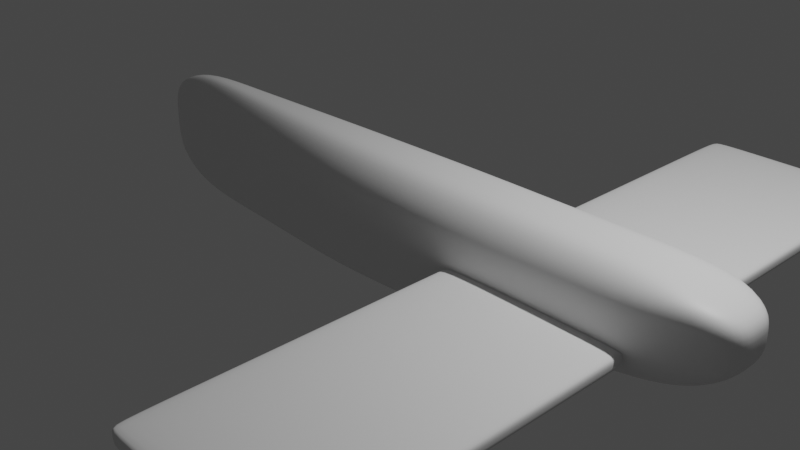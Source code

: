 # Source: Dove.blend  (saved by Blender 3.5.10; exported with 4.5.12 LTS)
import bpy
from mathutils import Matrix  # noqa: F401  (used for matrix-valued properties, if any)

bpy.ops.wm.read_factory_settings(use_empty=True)
scene = bpy.context.scene
scene.name = 'Scene'

# ---- collections
col_collection = bpy.data.collections.new('Collection'); scene.collection.children.link(col_collection)

# ---- materials (node trees are filled in below, after node groups)
mat_material = bpy.data.materials.new('Material')
mat_material.alpha_threshold = 0.0
mat_material.use_transparent_shadow = False
mat_material.roughness = 0.5
mat_material.line_color = (0.0, 0.0, 0.0, 1.0)

# ---- material node trees
mat_material.use_nodes = True; mat_material.node_tree.nodes.clear()
_N = mat_material.node_tree.nodes; _L = mat_material.node_tree.links
n0 = _N.new('ShaderNodeOutputMaterial'); n0.name = 'Material Output'; n0.location = (300, 300)
n1 = _N.new('ShaderNodeBsdfPrincipled'); n1.name = 'Principled BSDF'; n1.location = (10, 300)
n1.distribution = 'GGX'
n1.subsurface_method = 'RANDOM_WALK_SKIN'
n1.inputs[3].default_value = 1.45
n1.inputs[27].default_value = (0.0, 0.0, 0.0, 1.0)
n1.inputs[28].default_value = 1.0
_L.new(n1.outputs[0], n0.inputs[0])
n0.is_active_output = True

# ---- world
world_world = bpy.data.worlds.new('World'); scene.world = world_world
world_world.use_nodes = True; world_world.node_tree.nodes.clear()
_N = world_world.node_tree.nodes; _L = world_world.node_tree.links
n0 = _N.new('ShaderNodeOutputWorld'); n0.name = 'World Output'; n0.location = (300, 300)
n1 = _N.new('ShaderNodeBackground'); n1.name = 'Background'; n1.location = (10, 300)
n1.inputs[0].default_value = (0.05088, 0.05088, 0.05088, 1.0)
_L.new(n1.outputs[0], n0.inputs[0])
n0.is_active_output = True
world_world.color = (0.05088, 0.05088, 0.05088)
world_world.use_sun_shadow = False
world_world.sun_shadow_jitter_overblur = 0.0

# ---- cameras
cam_camera = bpy.data.cameras.new('Camera')
cam_camera.clip_end = 100.0
cam_camera.ortho_scale = 7.314

# ---- lights
light_light = bpy.data.lights.new('Light', 'POINT')
light_light.transmission_factor = 0.0
light_light.energy = 1000.0
light_light.shadow_soft_size = 0.1
light_light.shadow_maximum_resolution = 0.006
light_light.use_absolute_resolution = True

# ---- meshes
me_cube = bpy.data.meshes.new('Cube')
me_cube.from_pydata([(1.0, 1.0, 1.5), (1.0, 1.0, -0.3228), (1.0, -1.0, 1.5), (1.0, -1.0, -0.3228), (-1.0, 0.1, 1.5), (-1.0, 0.1, -1.5), (-1.0, -0.1, 1.5), (-1.0, -0.1, -1.5), (-1.0, 0.0, -1.5), (1.0, 1.0, 0.7172), (-1.0, -0.1, 0.0), (1.0, -1.0, 0.7172), (-1.0, 0.1, 0.0), (1.0, 0.0, 1.5), (-1.0, 0.0, 1.5), (1.0, 0.0, -0.3228), (1.0, 0.0, 0.7172), (-1.0, 0.0, 0.0), (-1.0, -0.05, -1.5), (1.0, 1.0, 0.2615), (-1.0, -0.1, 0.75), (1.0, -1.0, 0.2615), (-1.0, 0.1, -0.75), (1.0, -0.5, 1.5), (-1.0, 0.05, 1.5), (1.0, 0.5, -0.3228), (-1.0, 0.05, -1.5), (1.0, 1.0, 1.099), (-1.0, -0.1, -0.75), (1.0, -1.0, 1.099), (-1.0, 0.1, 0.75), (1.0, 0.5, 1.5), (-1.0, -0.05, 1.5), (1.0, -0.5, -0.3228), (1.0, -0.5, 0.7172), (1.0, 0.5, 0.7172), (1.0, 0.0, 0.2615), (1.0, 0.0, 1.099), (-1.0, 0.05, 0.0), (-1.0, -0.05, 0.0), (-1.0, 0.0, -0.75), (-1.0, 0.0, 0.75), (-1.0, -0.05, 0.75), (-1.0, -0.05, -0.75), (-1.0, 0.05, -0.75), (1.0, 0.5, 1.099), (1.0, 0.5, 0.2615), (1.0, -0.5, 0.2615), (1.0, -0.5, 1.099), (-1.0, 0.05, 0.75), (0.0, 1.0, -1.5), (0.0, -1.0, 1.5), (0.0, -1.0, -1.5), (0.0, 1.0, 1.5), (0.0, 1.0, 0.0), (0.0, 0.0, -1.5), (0.0, -1.0, 0.0), (0.0, 0.0, 1.5), (0.0, 0.5, 1.5), (0.0, -1.0, -0.75), (0.0, 0.5, -1.5), (0.0, 1.0, -0.75), (0.0, 1.0, 0.75), (0.0, -0.5, -1.5), (0.0, -1.0, 0.75), (0.0, -0.5, 1.5), (-0.2, 0.82, -1.5), (-0.4, 0.64, -1.5), (-0.6, 0.46, -1.5), (-0.8, 0.28, -1.5), (-0.2, -0.82, 1.5), (-0.4, -0.64, 1.5), (-0.6, -0.46, 1.5), (-0.8, -0.28, 1.5), (-0.2, 0.0, -1.5), (-0.4, 0.0, -1.5), (-0.6, 0.0, -1.5), (-0.8, 0.0, -1.5), (-0.2, -0.82, 0.0), (-0.4, -0.64, 0.0), (-0.6, -0.46, 0.0), (-0.8, -0.28, 0.0), (-0.2, -0.82, -0.75), (-0.4, -0.64, -0.75), (-0.6, -0.46, -0.75), (-0.8, -0.28, -0.75), (-0.2, 0.41, -1.5), (-0.4, 0.32, -1.5), (-0.6, 0.23, -1.5), (-0.8, 0.14, -1.5), (-0.2, -0.41, -1.5), (-0.4, -0.32, -1.5), (-0.6, -0.23, -1.5), (-0.8, -0.14, -1.5), (-0.2, -0.82, 0.75), (-0.4, -0.64, 0.75), (-0.6, -0.46, 0.75), (-0.8, -0.28, 0.75), (-0.8, -0.28, -1.5), (-0.6, -0.46, -1.5), (-0.4, -0.64, -1.5), (-0.2, -0.82, -1.5), (-0.8, 0.28, 1.5), (-0.6, 0.46, 1.5), (-0.4, 0.64, 1.5), (-0.2, 0.82, 1.5), (-0.8, 0.28, 0.0), (-0.6, 0.46, 0.0), (-0.4, 0.64, 0.0), (-0.2, 0.82, 0.0), (-0.8, 0.0, 1.5), (-0.6, 0.0, 1.5), (-0.4, 0.0, 1.5), (-0.2, 0.0, 1.5), (-0.8, 0.14, 1.5), (-0.6, 0.23, 1.5), (-0.4, 0.32, 1.5), (-0.2, 0.41, 1.5), (-0.8, 0.28, -0.75), (-0.6, 0.46, -0.75), (-0.4, 0.64, -0.75), (-0.2, 0.82, -0.75), (-0.8, 0.28, 0.75), (-0.6, 0.46, 0.75), (-0.4, 0.64, 0.75), (-0.2, 0.82, 0.75), (-0.8, -0.14, 1.5), (-0.6, -0.23, 1.5), (-0.4, -0.32, 1.5), (-0.2, -0.41, 1.5), (0.2, -1.0, -1.265), (0.4, -1.0, -1.029), (0.6, -1.0, -0.7937), (0.8, -1.0, -0.5582), (0.2, 1.0, 1.5), (0.4, 1.0, 1.5), (0.6, 1.0, 1.5), (0.8, 1.0, 1.5), (0.2, 1.0, 0.1434), (0.4, 1.0, 0.2869), (0.6, 1.0, 0.4303), (0.8, 1.0, 0.5738), (0.2, 0.0, 1.5), (0.4, 0.0, 1.5), (0.6, 0.0, 1.5), (0.8, 0.0, 1.5), (0.2, 0.5, 1.5), (0.4, 0.5, 1.5), (0.6, 0.5, 1.5), (0.8, 0.5, 1.5), (0.2, 1.0, -0.5477), (0.4, 1.0, -0.3454), (0.6, 1.0, -0.1431), (0.8, 1.0, 0.05922), (0.2, 1.0, 0.8199), (0.4, 1.0, 0.8898), (0.6, 1.0, 0.9597), (0.8, 1.0, 1.03), (0.2, -0.5, 1.5), (0.4, -0.5, 1.5), (0.6, -0.5, 1.5), (0.8, -0.5, 1.5), (0.8, 1.0, -0.5582), (0.6, 1.0, -0.7937), (0.4, 1.0, -1.029), (0.2, 1.0, -1.265), (0.8, -1.0, 1.5), (0.6, -1.0, 1.5), (0.4, -1.0, 1.5), (0.2, -1.0, 1.5), (0.8, 0.0, -0.5582), (0.6, 0.0, -0.7937), (0.4, 0.0, -1.029), (0.2, 0.0, -1.265), (0.8, -1.0, 0.5738), (0.6, -1.0, 0.4303), (0.4, -1.0, 0.2869), (0.2, -1.0, 0.1434), (0.8, -1.0, 0.05922), (0.6, -1.0, -0.1431), (0.4, -1.0, -0.3454), (0.2, -1.0, -0.5477), (0.8, 0.5, -0.5582), (0.6, 0.5, -0.7937), (0.4, 0.5, -1.029), (0.2, 0.5, -1.265), (0.8, -0.5, -0.5582), (0.6, -0.5, -0.7937), (0.4, -0.5, -1.029), (0.2, -0.5, -1.265), (0.8, -1.0, 1.03), (0.6, -1.0, 0.9597), (0.4, -1.0, 0.8898), (0.2, -1.0, 0.8199)], [], [(126, 32, 6, 73), (97, 73, 6, 20), (49, 24, 4, 30), (186, 33, 3, 133), (48, 23, 2, 29), (157, 137, 0, 27), (153, 141, 9, 19), (47, 34, 11, 21), (46, 35, 16, 36), (45, 31, 13, 37), (182, 25, 15, 170), (44, 38, 12, 22), (43, 39, 17, 40), (42, 32, 14, 41), (85, 81, 10, 28), (114, 24, 14, 110), (102, 4, 24, 114), (98, 85, 28, 7), (39, 42, 41, 17), (10, 20, 42, 39), (20, 6, 32, 42), (18, 43, 40, 8), (7, 28, 43, 18), (28, 10, 39, 43), (26, 44, 22, 5), (8, 40, 44, 26), (40, 17, 38, 44), (162, 1, 25, 182), (35, 45, 37, 16), (9, 27, 45, 35), (27, 0, 31, 45), (25, 46, 36, 15), (1, 19, 46, 25), (19, 9, 35, 46), (33, 47, 21, 3), (15, 36, 47, 33), (36, 16, 34, 47), (162, 153, 19, 1), (141, 157, 27, 9), (34, 48, 29, 11), (16, 37, 48, 34), (37, 13, 23, 48), (170, 15, 33, 186), (38, 49, 30, 12), (17, 41, 49, 38), (41, 14, 24, 49), (81, 97, 20, 10), (110, 14, 32, 126), (142, 57, 65, 158), (177, 193, 64, 56), (74, 55, 63, 90), (109, 125, 62, 54), (66, 121, 61, 50), (66, 50, 60, 86), (130, 181, 59, 52), (134, 53, 58, 146), (146, 58, 57, 142), (181, 177, 56, 59), (86, 60, 55, 74), (121, 109, 54, 61), (125, 105, 53, 62), (90, 63, 52, 101), (193, 169, 51, 64), (158, 65, 51, 169), (18, 93, 98, 7), (93, 92, 99, 98), (92, 91, 100, 99), (91, 90, 101, 100), (30, 4, 102, 122), (122, 102, 103, 123), (123, 103, 104, 124), (124, 104, 105, 125), (22, 12, 106, 118), (118, 106, 107, 119), (119, 107, 108, 120), (120, 108, 109, 121), (26, 89, 77, 8), (89, 88, 76, 77), (88, 87, 75, 76), (87, 86, 74, 75), (5, 69, 89, 26), (69, 68, 88, 89), (68, 67, 87, 88), (67, 66, 86, 87), (5, 22, 118, 69), (69, 118, 119, 68), (68, 119, 120, 67), (67, 120, 121, 66), (12, 30, 122, 106), (106, 122, 123, 107), (107, 123, 124, 108), (108, 124, 125, 109), (8, 77, 93, 18), (77, 76, 92, 93), (76, 75, 91, 92), (75, 74, 90, 91), (57, 113, 129, 65), (113, 112, 128, 129), (112, 111, 127, 128), (111, 110, 126, 127), (56, 64, 94, 78), (78, 94, 95, 79), (79, 95, 96, 80), (80, 96, 97, 81), (52, 59, 82, 101), (101, 82, 83, 100), (100, 83, 84, 99), (99, 84, 85, 98), (53, 105, 117, 58), (105, 104, 116, 117), (104, 103, 115, 116), (103, 102, 114, 115), (58, 117, 113, 57), (117, 116, 112, 113), (116, 115, 111, 112), (115, 114, 110, 111), (59, 56, 78, 82), (82, 78, 79, 83), (83, 79, 80, 84), (84, 80, 81, 85), (64, 51, 70, 94), (94, 70, 71, 95), (95, 71, 72, 96), (96, 72, 73, 97), (65, 129, 70, 51), (129, 128, 71, 70), (128, 127, 72, 71), (127, 126, 73, 72), (23, 161, 166, 2), (161, 160, 167, 166), (160, 159, 168, 167), (159, 158, 169, 168), (29, 2, 166, 190), (190, 166, 167, 191), (191, 167, 168, 192), (192, 168, 169, 193), (21, 11, 174, 178), (178, 174, 175, 179), (179, 175, 176, 180), (180, 176, 177, 181), (31, 149, 145, 13), (149, 148, 144, 145), (148, 147, 143, 144), (147, 146, 142, 143), (0, 137, 149, 31), (137, 136, 148, 149), (136, 135, 147, 148), (135, 134, 146, 147), (3, 21, 178, 133), (133, 178, 179, 132), (132, 179, 180, 131), (131, 180, 181, 130), (11, 29, 190, 174), (174, 190, 191, 175), (175, 191, 192, 176), (176, 192, 193, 177), (13, 145, 161, 23), (145, 144, 160, 161), (144, 143, 159, 160), (143, 142, 158, 159), (55, 173, 189, 63), (173, 172, 188, 189), (172, 171, 187, 188), (171, 170, 186, 187), (54, 62, 154, 138), (138, 154, 155, 139), (139, 155, 156, 140), (140, 156, 157, 141), (50, 61, 150, 165), (165, 150, 151, 164), (164, 151, 152, 163), (163, 152, 153, 162), (50, 165, 185, 60), (165, 164, 184, 185), (164, 163, 183, 184), (163, 162, 182, 183), (60, 185, 173, 55), (185, 184, 172, 173), (184, 183, 171, 172), (183, 182, 170, 171), (61, 54, 138, 150), (150, 138, 139, 151), (151, 139, 140, 152), (152, 140, 141, 153), (62, 53, 134, 154), (154, 134, 135, 155), (155, 135, 136, 156), (156, 136, 137, 157), (63, 189, 130, 52), (189, 188, 131, 130), (188, 187, 132, 131), (187, 186, 133, 132)])
me_cube.polygons.foreach_set('use_smooth', [True] * 192)
_uv = me_cube.uv_layers.new(name='UVMap')
_uv.uv.foreach_set('vector', [0.85, 0.6875, 0.875, 0.6875, 0.875, 0.75, 0.85, 0.75, 0.5625, 0.975, 0.625, 0.975, 0.625, 1.0, 0.5625, 1.0, 0.5625, 0.1875, 0.625, 0.1875, 0.625, 0.25, 0.5625, 0.25, 0.35, 0.6875, 0.375, 0.6875, 0.375, 0.75, 0.35, 0.75, 0.5625, 0.6875, 0.625, 0.6875, 0.625, 0.75, 0.5625, 0.75, 0.5625, 0.475, 0.625, 0.475, 0.625, 0.5, 0.5625, 0.5, 0.4375, 0.475, 0.5, 0.475, 0.5, 0.5, 0.4375, 0.5, 0.4375, 0.6875, 0.5, 0.6875, 0.5, 0.75, 0.4375, 0.75, 0.4375, 0.5625, 0.5, 0.5625, 0.5, 0.625, 0.4375, 0.625, 0.5625, 0.5625, 0.625, 0.5625, 0.625, 0.625, 0.5625, 0.625, 0.35, 0.5625, 0.375, 0.5625, 0.375, 0.625, 0.35, 0.625, 0.4375, 0.1875, 0.5, 0.1875, 0.5, 0.25, 0.4375, 0.25, 0.4375, 0.0625, 0.5, 0.0625, 0.5, 0.125, 0.4375, 0.125, 0.5625, 0.0625, 0.625, 0.0625, 0.625, 0.125, 0.5625, 0.125, 0.4375, 0.975, 0.5, 0.975, 0.5, 1.0, 0.4375, 1.0, 0.85, 0.5625, 0.875, 0.5625, 0.875, 0.625, 0.85, 0.625, 0.85, 0.5, 0.875, 0.5, 0.875, 0.5625, 0.85, 0.5625, 0.375, 0.975, 0.4375, 0.975, 0.4375, 1.0, 0.375, 1.0, 0.5, 0.0625, 0.5625, 0.0625, 0.5625, 0.125, 0.5, 0.125, 0.5, 0.0, 0.5625, 0.0, 0.5625, 0.0625, 0.5, 0.0625, 0.5625, 0.0, 0.625, 0.0, 0.625, 0.0625, 0.5625, 0.0625, 0.375, 0.0625, 0.4375, 0.0625, 0.4375, 0.125, 0.375, 0.125, 0.375, 0.0, 0.4375, 0.0, 0.4375, 0.0625, 0.375, 0.0625, 0.4375, 0.0, 0.5, 0.0, 0.5, 0.0625, 0.4375, 0.0625, 0.375, 0.1875, 0.4375, 0.1875, 0.4375, 0.25, 0.375, 0.25, 0.375, 0.125, 0.4375, 0.125, 0.4375, 0.1875, 0.375, 0.1875, 0.4375, 0.125, 0.5, 0.125, 0.5, 0.1875, 0.4375, 0.1875, 0.35, 0.5, 0.375, 0.5, 0.375, 0.5625, 0.35, 0.5625, 0.5, 0.5625, 0.5625, 0.5625, 0.5625, 0.625, 0.5, 0.625, 0.5, 0.5, 0.5625, 0.5, 0.5625, 0.5625, 0.5, 0.5625, 0.5625, 0.5, 0.625, 0.5, 0.625, 0.5625, 0.5625, 0.5625, 0.375, 0.5625, 0.4375, 0.5625, 0.4375, 0.625, 0.375, 0.625, 0.375, 0.5, 0.4375, 0.5, 0.4375, 0.5625, 0.375, 0.5625, 0.4375, 0.5, 0.5, 0.5, 0.5, 0.5625, 0.4375, 0.5625, 0.375, 0.6875, 0.4375, 0.6875, 0.4375, 0.75, 0.375, 0.75, 0.375, 0.625, 0.4375, 0.625, 0.4375, 0.6875, 0.375, 0.6875, 0.4375, 0.625, 0.5, 0.625, 0.5, 0.6875, 0.4375, 0.6875, 0.375, 0.475, 0.4375, 0.475, 0.4375, 0.5, 0.375, 0.5, 0.5, 0.475, 0.5625, 0.475, 0.5625, 0.5, 0.5, 0.5, 0.5, 0.6875, 0.5625, 0.6875, 0.5625, 0.75, 0.5, 0.75, 0.5, 0.625, 0.5625, 0.625, 0.5625, 0.6875, 0.5, 0.6875, 0.5625, 0.625, 0.625, 0.625, 0.625, 0.6875, 0.5625, 0.6875, 0.35, 0.625, 0.375, 0.625, 0.375, 0.6875, 0.35, 0.6875, 0.5, 0.1875, 0.5625, 0.1875, 0.5625, 0.25, 0.5, 0.25, 0.5, 0.125, 0.5625, 0.125, 0.5625, 0.1875, 0.5, 0.1875, 0.5625, 0.125, 0.625, 0.125, 0.625, 0.1875, 0.5625, 0.1875, 0.5, 0.975, 0.5625, 0.975, 0.5625, 1.0, 0.5, 1.0, 0.85, 0.625, 0.875, 0.625, 0.875, 0.6875, 0.85, 0.6875, 0.725, 0.625, 0.75, 0.625, 0.75, 0.6875, 0.725, 0.6875, 0.5, 0.85, 0.5625, 0.85, 0.5625, 0.875, 0.5, 0.875, 0.225, 0.625, 0.25, 0.625, 0.25, 0.6875, 0.225, 0.6875, 0.5, 0.35, 0.5625, 0.35, 0.5625, 0.375, 0.5, 0.375, 0.375, 0.35, 0.4375, 0.35, 0.4375, 0.375, 0.375, 0.375, 0.225, 0.5, 0.25, 0.5, 0.25, 0.5625, 0.225, 0.5625, 0.375, 0.85, 0.4375, 0.85, 0.4375, 0.875, 0.375, 0.875, 0.725, 0.5, 0.75, 0.5, 0.75, 0.5625, 0.725, 0.5625, 0.725, 0.5625, 0.75, 0.5625, 0.75, 0.625, 0.725, 0.625, 0.4375, 0.85, 0.5, 0.85, 0.5, 0.875, 0.4375, 0.875, 0.225, 0.5625, 0.25, 0.5625, 0.25, 0.625, 0.225, 0.625, 0.4375, 0.35, 0.5, 0.35, 0.5, 0.375, 0.4375, 0.375, 0.5625, 0.35, 0.625, 0.35, 0.625, 0.375, 0.5625, 0.375, 0.225, 0.6875, 0.25, 0.6875, 0.25, 0.75, 0.225, 0.75, 0.5625, 0.85, 0.625, 0.85, 0.625, 0.875, 0.5625, 0.875, 0.725, 0.6875, 0.75, 0.6875, 0.75, 0.75, 0.725, 0.75, 0.125, 0.6875, 0.15, 0.6875, 0.15, 0.75, 0.125, 0.75, 0.15, 0.6875, 0.175, 0.6875, 0.175, 0.75, 0.15, 0.75, 0.175, 0.6875, 0.2, 0.6875, 0.2, 0.75, 0.175, 0.75, 0.2, 0.6875, 0.225, 0.6875, 0.225, 0.75, 0.2, 0.75, 0.5625, 0.25, 0.625, 0.25, 0.625, 0.275, 0.5625, 0.275, 0.5625, 0.275, 0.625, 0.275, 0.625, 0.3, 0.5625, 0.3, 0.5625, 0.3, 0.625, 0.3, 0.625, 0.325, 0.5625, 0.325, 0.5625, 0.325, 0.625, 0.325, 0.625, 0.35, 0.5625, 0.35, 0.4375, 0.25, 0.5, 0.25, 0.5, 0.275, 0.4375, 0.275, 0.4375, 0.275, 0.5, 0.275, 0.5, 0.3, 0.4375, 0.3, 0.4375, 0.3, 0.5, 0.3, 0.5, 0.325, 0.4375, 0.325, 0.4375, 0.325, 0.5, 0.325, 0.5, 0.35, 0.4375, 0.35, 0.125, 0.5625, 0.15, 0.5625, 0.15, 0.625, 0.125, 0.625, 0.15, 0.5625, 0.175, 0.5625, 0.175, 0.625, 0.15, 0.625, 0.175, 0.5625, 0.2, 0.5625, 0.2, 0.625, 0.175, 0.625, 0.2, 0.5625, 0.225, 0.5625, 0.225, 0.625, 0.2, 0.625, 0.125, 0.5, 0.15, 0.5, 0.15, 0.5625, 0.125, 0.5625, 0.15, 0.5, 0.175, 0.5, 0.175, 0.5625, 0.15, 0.5625, 0.175, 0.5, 0.2, 0.5, 0.2, 0.5625, 0.175, 0.5625, 0.2, 0.5, 0.225, 0.5, 0.225, 0.5625, 0.2, 0.5625, 0.375, 0.25, 0.4375, 0.25, 0.4375, 0.275, 0.375, 0.275, 0.375, 0.275, 0.4375, 0.275, 0.4375, 0.3, 0.375, 0.3, 0.375, 0.3, 0.4375, 0.3, 0.4375, 0.325, 0.375, 0.325, 0.375, 0.325, 0.4375, 0.325, 0.4375, 0.35, 0.375, 0.35, 0.5, 0.25, 0.5625, 0.25, 0.5625, 0.275, 0.5, 0.275, 0.5, 0.275, 0.5625, 0.275, 0.5625, 0.3, 0.5, 0.3, 0.5, 0.3, 0.5625, 0.3, 0.5625, 0.325, 0.5, 0.325, 0.5, 0.325, 0.5625, 0.325, 0.5625, 0.35, 0.5, 0.35, 0.125, 0.625, 0.15, 0.625, 0.15, 0.6875, 0.125, 0.6875, 0.15, 0.625, 0.175, 0.625, 0.175, 0.6875, 0.15, 0.6875, 0.175, 0.625, 0.2, 0.625, 0.2, 0.6875, 0.175, 0.6875, 0.2, 0.625, 0.225, 0.625, 0.225, 0.6875, 0.2, 0.6875, 0.75, 0.625, 0.775, 0.625, 0.775, 0.6875, 0.75, 0.6875, 0.775, 0.625, 0.8, 0.625, 0.8, 0.6875, 0.775, 0.6875, 0.8, 0.625, 0.825, 0.625, 0.825, 0.6875, 0.8, 0.6875, 0.825, 0.625, 0.85, 0.625, 0.85, 0.6875, 0.825, 0.6875, 0.5, 0.875, 0.5625, 0.875, 0.5625, 0.9, 0.5, 0.9, 0.5, 0.9, 0.5625, 0.9, 0.5625, 0.925, 0.5, 0.925, 0.5, 0.925, 0.5625, 0.925, 0.5625, 0.95, 0.5, 0.95, 0.5, 0.95, 0.5625, 0.95, 0.5625, 0.975, 0.5, 0.975, 0.375, 0.875, 0.4375, 0.875, 0.4375, 0.9, 0.375, 0.9, 0.375, 0.9, 0.4375, 0.9, 0.4375, 0.925, 0.375, 0.925, 0.375, 0.925, 0.4375, 0.925, 0.4375, 0.95, 0.375, 0.95, 0.375, 0.95, 0.4375, 0.95, 0.4375, 0.975, 0.375, 0.975, 0.75, 0.5, 0.775, 0.5, 0.775, 0.5625, 0.75, 0.5625, 0.775, 0.5, 0.8, 0.5, 0.8, 0.5625, 0.775, 0.5625, 0.8, 0.5, 0.825, 0.5, 0.825, 0.5625, 0.8, 0.5625, 0.825, 0.5, 0.85, 0.5, 0.85, 0.5625, 0.825, 0.5625, 0.75, 0.5625, 0.775, 0.5625, 0.775, 0.625, 0.75, 0.625, 0.775, 0.5625, 0.8, 0.5625, 0.8, 0.625, 0.775, 0.625, 0.8, 0.5625, 0.825, 0.5625, 0.825, 0.625, 0.8, 0.625, 0.825, 0.5625, 0.85, 0.5625, 0.85, 0.625, 0.825, 0.625, 0.4375, 0.875, 0.5, 0.875, 0.5, 0.9, 0.4375, 0.9, 0.4375, 0.9, 0.5, 0.9, 0.5, 0.925, 0.4375, 0.925, 0.4375, 0.925, 0.5, 0.925, 0.5, 0.95, 0.4375, 0.95, 0.4375, 0.95, 0.5, 0.95, 0.5, 0.975, 0.4375, 0.975, 0.5625, 0.875, 0.625, 0.875, 0.625, 0.9, 0.5625, 0.9, 0.5625, 0.9, 0.625, 0.9, 0.625, 0.925, 0.5625, 0.925, 0.5625, 0.925, 0.625, 0.925, 0.625, 0.95, 0.5625, 0.95, 0.5625, 0.95, 0.625, 0.95, 0.625, 0.975, 0.5625, 0.975, 0.75, 0.6875, 0.775, 0.6875, 0.775, 0.75, 0.75, 0.75, 0.775, 0.6875, 0.8, 0.6875, 0.8, 0.75, 0.775, 0.75, 0.8, 0.6875, 0.825, 0.6875, 0.825, 0.75, 0.8, 0.75, 0.825, 0.6875, 0.85, 0.6875, 0.85, 0.75, 0.825, 0.75, 0.625, 0.6875, 0.65, 0.6875, 0.65, 0.75, 0.625, 0.75, 0.65, 0.6875, 0.675, 0.6875, 0.675, 0.75, 0.65, 0.75, 0.675, 0.6875, 0.7, 0.6875, 0.7, 0.75, 0.675, 0.75, 0.7, 0.6875, 0.725, 0.6875, 0.725, 0.75, 0.7, 0.75, 0.5625, 0.75, 0.625, 0.75, 0.625, 0.775, 0.5625, 0.775, 0.5625, 0.775, 0.625, 0.775, 0.625, 0.8, 0.5625, 0.8, 0.5625, 0.8, 0.625, 0.8, 0.625, 0.825, 0.5625, 0.825, 0.5625, 0.825, 0.625, 0.825, 0.625, 0.85, 0.5625, 0.85, 0.4375, 0.75, 0.5, 0.75, 0.5, 0.775, 0.4375, 0.775, 0.4375, 0.775, 0.5, 0.775, 0.5, 0.8, 0.4375, 0.8, 0.4375, 0.8, 0.5, 0.8, 0.5, 0.825, 0.4375, 0.825, 0.4375, 0.825, 0.5, 0.825, 0.5, 0.85, 0.4375, 0.85, 0.625, 0.5625, 0.65, 0.5625, 0.65, 0.625, 0.625, 0.625, 0.65, 0.5625, 0.675, 0.5625, 0.675, 0.625, 0.65, 0.625, 0.675, 0.5625, 0.7, 0.5625, 0.7, 0.625, 0.675, 0.625, 0.7, 0.5625, 0.725, 0.5625, 0.725, 0.625, 0.7, 0.625, 0.625, 0.5, 0.65, 0.5, 0.65, 0.5625, 0.625, 0.5625, 0.65, 0.5, 0.675, 0.5, 0.675, 0.5625, 0.65, 0.5625, 0.675, 0.5, 0.7, 0.5, 0.7, 0.5625, 0.675, 0.5625, 0.7, 0.5, 0.725, 0.5, 0.725, 0.5625, 0.7, 0.5625, 0.375, 0.75, 0.4375, 0.75, 0.4375, 0.775, 0.375, 0.775, 0.375, 0.775, 0.4375, 0.775, 0.4375, 0.8, 0.375, 0.8, 0.375, 0.8, 0.4375, 0.8, 0.4375, 0.825, 0.375, 0.825, 0.375, 0.825, 0.4375, 0.825, 0.4375, 0.85, 0.375, 0.85, 0.5, 0.75, 0.5625, 0.75, 0.5625, 0.775, 0.5, 0.775, 0.5, 0.775, 0.5625, 0.775, 0.5625, 0.8, 0.5, 0.8, 0.5, 0.8, 0.5625, 0.8, 0.5625, 0.825, 0.5, 0.825, 0.5, 0.825, 0.5625, 0.825, 0.5625, 0.85, 0.5, 0.85, 0.625, 0.625, 0.65, 0.625, 0.65, 0.6875, 0.625, 0.6875, 0.65, 0.625, 0.675, 0.625, 0.675, 0.6875, 0.65, 0.6875, 0.675, 0.625, 0.7, 0.625, 0.7, 0.6875, 0.675, 0.6875, 0.7, 0.625, 0.725, 0.625, 0.725, 0.6875, 0.7, 0.6875, 0.25, 0.625, 0.275, 0.625, 0.275, 0.6875, 0.25, 0.6875, 0.275, 0.625, 0.3, 0.625, 0.3, 0.6875, 0.275, 0.6875, 0.3, 0.625, 0.325, 0.625, 0.325, 0.6875, 0.3, 0.6875, 0.325, 0.625, 0.35, 0.625, 0.35, 0.6875, 0.325, 0.6875, 0.5, 0.375, 0.5625, 0.375, 0.5625, 0.4, 0.5, 0.4, 0.5, 0.4, 0.5625, 0.4, 0.5625, 0.425, 0.5, 0.425, 0.5, 0.425, 0.5625, 0.425, 0.5625, 0.45, 0.5, 0.45, 0.5, 0.45, 0.5625, 0.45, 0.5625, 0.475, 0.5, 0.475, 0.375, 0.375, 0.4375, 0.375, 0.4375, 0.4, 0.375, 0.4, 0.375, 0.4, 0.4375, 0.4, 0.4375, 0.425, 0.375, 0.425, 0.375, 0.425, 0.4375, 0.425, 0.4375, 0.45, 0.375, 0.45, 0.375, 0.45, 0.4375, 0.45, 0.4375, 0.475, 0.375, 0.475, 0.25, 0.5, 0.275, 0.5, 0.275, 0.5625, 0.25, 0.5625, 0.275, 0.5, 0.3, 0.5, 0.3, 0.5625, 0.275, 0.5625, 0.3, 0.5, 0.325, 0.5, 0.325, 0.5625, 0.3, 0.5625, 0.325, 0.5, 0.35, 0.5, 0.35, 0.5625, 0.325, 0.5625, 0.25, 0.5625, 0.275, 0.5625, 0.275, 0.625, 0.25, 0.625, 0.275, 0.5625, 0.3, 0.5625, 0.3, 0.625, 0.275, 0.625, 0.3, 0.5625, 0.325, 0.5625, 0.325, 0.625, 0.3, 0.625, 0.325, 0.5625, 0.35, 0.5625, 0.35, 0.625, 0.325, 0.625, 0.4375, 0.375, 0.5, 0.375, 0.5, 0.4, 0.4375, 0.4, 0.4375, 0.4, 0.5, 0.4, 0.5, 0.425, 0.4375, 0.425, 0.4375, 0.425, 0.5, 0.425, 0.5, 0.45, 0.4375, 0.45, 0.4375, 0.45, 0.5, 0.45, 0.5, 0.475, 0.4375, 0.475, 0.5625, 0.375, 0.625, 0.375, 0.625, 0.4, 0.5625, 0.4, 0.5625, 0.4, 0.625, 0.4, 0.625, 0.425, 0.5625, 0.425, 0.5625, 0.425, 0.625, 0.425, 0.625, 0.45, 0.5625, 0.45, 0.5625, 0.45, 0.625, 0.45, 0.625, 0.475, 0.5625, 0.475, 0.25, 0.6875, 0.275, 0.6875, 0.275, 0.75, 0.25, 0.75, 0.275, 0.6875, 0.3, 0.6875, 0.3, 0.75, 0.275, 0.75, 0.3, 0.6875, 0.325, 0.6875, 0.325, 0.75, 0.3, 0.75, 0.325, 0.6875, 0.35, 0.6875, 0.35, 0.75, 0.325, 0.75])
me_cube.materials.append(mat_material)
me_cube.use_mirror_vertex_groups = False
me_cube.update()
me_cube_001 = bpy.data.meshes.new('Cube.001')
me_cube_001.from_pydata([(-1.0, -4.0, -0.1), (-1.0, -4.0, 0.1), (-1.0, 4.0, -0.1), (-1.0, 4.0, 0.1), (1.0, -4.0, -0.1), (1.0, -4.0, 0.1), (1.0, 4.0, -0.1), (1.0, 4.0, 0.1), (-1.0, -4.0, 0.0), (-1.0, 4.0, 0.0), (0.0, 4.0, -0.1), (0.0, 4.0, 0.1), (1.0, 4.0, 0.0), (1.0, -4.0, 0.0), (0.0, -4.0, -0.1), (0.0, -4.0, 0.1), (0.0, -4.0, 0.0), (0.0, 4.0, 0.0), (-1.0, 3.2, -0.1), (-1.0, 2.4, -0.1), (-1.0, 1.6, -0.1), (-1.0, 0.8, -0.1), (-1.0, 0.0, -0.1), (-1.0, -0.8, -0.1), (-1.0, -1.6, -0.1), (-1.0, -2.4, -0.1), (-1.0, -3.2, -0.1), (-1.0, -3.2, 0.1), (-1.0, -2.4, 0.1), (-1.0, -1.6, 0.1), (-1.0, -0.8, 0.1), (-1.0, 0.0, 0.1), (-1.0, 0.8, 0.1), (-1.0, 1.6, 0.1), (-1.0, 2.4, 0.1), (-1.0, 3.2, 0.1), (1.0, -3.2, -0.1), (1.0, -2.4, -0.1), (1.0, -1.6, -0.1), (1.0, -0.8, -0.1), (1.0, 0.0, -0.1), (1.0, 0.8, -0.1), (1.0, 1.6, -0.1), (1.0, 2.4, -0.1), (1.0, 3.2, -0.1), (1.0, 3.2, 0.1), (1.0, 2.4, 0.1), (1.0, 1.6, 0.1), (1.0, 0.8, 0.1), (1.0, 0.0, 0.1), (1.0, -0.8, 0.1), (1.0, -1.6, 0.1), (1.0, -2.4, 0.1), (1.0, -3.2, 0.1), (0.0, 3.2, 0.1), (0.0, 2.4, 0.1), (0.0, 1.6, 0.1), (0.0, 0.8, 0.1), (0.0, 0.0, 0.1), (0.0, -0.8, 0.1), (0.0, -1.6, 0.1), (0.0, -2.4, 0.1), (0.0, -3.2, 0.1), (0.0, 3.2, -0.1), (0.0, 2.4, -0.1), (0.0, 1.6, -0.1), (0.0, 0.8, -0.1), (0.0, 0.0, -0.1), (0.0, -0.8, -0.1), (0.0, -1.6, -0.1), (0.0, -2.4, -0.1), (0.0, -3.2, -0.1), (1.0, 3.2, 0.0), (1.0, 2.4, 0.0), (1.0, 1.6, 0.0), (1.0, 0.8, 0.0), (1.0, 0.0, 0.0), (1.0, -0.8, 0.0), (1.0, -1.6, 0.0), (1.0, -2.4, 0.0), (1.0, -3.2, 0.0), (-1.0, -3.2, 0.0), (-1.0, -2.4, 0.0), (-1.0, -1.6, 0.0), (-1.0, -0.8, 0.0), (-1.0, 0.0, 0.0), (-1.0, 0.8, 0.0), (-1.0, 1.6, 0.0), (-1.0, 2.4, 0.0), (-1.0, 3.2, 0.0)], [], [(89, 35, 3, 9), (17, 11, 7, 12), (80, 53, 5, 13), (16, 15, 1, 8), (71, 36, 4, 14), (62, 27, 1, 15), (53, 62, 15, 5), (26, 71, 14, 0), (14, 16, 8, 0), (4, 13, 16, 14), (13, 5, 15, 16), (36, 80, 13, 4), (10, 17, 12, 6), (2, 9, 17, 10), (9, 3, 11, 17), (18, 89, 9, 2), (0, 8, 81, 26), (26, 81, 82, 25), (25, 82, 83, 24), (24, 83, 84, 23), (23, 84, 85, 22), (22, 85, 86, 21), (21, 86, 87, 20), (20, 87, 88, 19), (19, 88, 89, 18), (6, 12, 72, 44), (44, 72, 73, 43), (43, 73, 74, 42), (42, 74, 75, 41), (41, 75, 76, 40), (40, 76, 77, 39), (39, 77, 78, 38), (38, 78, 79, 37), (37, 79, 80, 36), (2, 10, 63, 18), (18, 63, 64, 19), (19, 64, 65, 20), (20, 65, 66, 21), (21, 66, 67, 22), (22, 67, 68, 23), (23, 68, 69, 24), (24, 69, 70, 25), (25, 70, 71, 26), (7, 11, 54, 45), (45, 54, 55, 46), (46, 55, 56, 47), (47, 56, 57, 48), (48, 57, 58, 49), (49, 58, 59, 50), (50, 59, 60, 51), (51, 60, 61, 52), (52, 61, 62, 53), (11, 3, 35, 54), (54, 35, 34, 55), (55, 34, 33, 56), (56, 33, 32, 57), (57, 32, 31, 58), (58, 31, 30, 59), (59, 30, 29, 60), (60, 29, 28, 61), (61, 28, 27, 62), (10, 6, 44, 63), (63, 44, 43, 64), (64, 43, 42, 65), (65, 42, 41, 66), (66, 41, 40, 67), (67, 40, 39, 68), (68, 39, 38, 69), (69, 38, 37, 70), (70, 37, 36, 71), (12, 7, 45, 72), (72, 45, 46, 73), (73, 46, 47, 74), (74, 47, 48, 75), (75, 48, 49, 76), (76, 49, 50, 77), (77, 50, 51, 78), (78, 51, 52, 79), (79, 52, 53, 80), (8, 1, 27, 81), (81, 27, 28, 82), (82, 28, 29, 83), (83, 29, 30, 84), (84, 30, 31, 85), (85, 31, 32, 86), (86, 32, 33, 87), (87, 33, 34, 88), (88, 34, 35, 89)])
me_cube_001.polygons.foreach_set('use_smooth', [True] * 88)
_uv = me_cube_001.uv_layers.new(name='UVMap')
_uv.uv.foreach_set('vector', [0.5, 0.225, 0.625, 0.225, 0.625, 0.25, 0.5, 0.25, 0.5, 0.375, 0.625, 0.375, 0.625, 0.5, 0.5, 0.5, 0.5, 0.725, 0.625, 0.725, 0.625, 0.75, 0.5, 0.75, 0.5, 0.875, 0.625, 0.875, 0.625, 1.0, 0.5, 1.0, 0.25, 0.725, 0.375, 0.725, 0.375, 0.75, 0.25, 0.75, 0.75, 0.725, 0.875, 0.725, 0.875, 0.75, 0.75, 0.75, 0.625, 0.725, 0.75, 0.725, 0.75, 0.75, 0.625, 0.75, 0.125, 0.725, 0.25, 0.725, 0.25, 0.75, 0.125, 0.75, 0.375, 0.875, 0.5, 0.875, 0.5, 1.0, 0.375, 1.0, 0.375, 0.75, 0.5, 0.75, 0.5, 0.875, 0.375, 0.875, 0.5, 0.75, 0.625, 0.75, 0.625, 0.875, 0.5, 0.875, 0.375, 0.725, 0.5, 0.725, 0.5, 0.75, 0.375, 0.75, 0.375, 0.375, 0.5, 0.375, 0.5, 0.5, 0.375, 0.5, 0.375, 0.25, 0.5, 0.25, 0.5, 0.375, 0.375, 0.375, 0.5, 0.25, 0.625, 0.25, 0.625, 0.375, 0.5, 0.375, 0.375, 0.225, 0.5, 0.225, 0.5, 0.25, 0.375, 0.25, 0.375, 0.0, 0.5, 0.0, 0.5, 0.025, 0.375, 0.025, 0.375, 0.025, 0.5, 0.025, 0.5, 0.05, 0.375, 0.05, 0.375, 0.05, 0.5, 0.05, 0.5, 0.075, 0.375, 0.075, 0.375, 0.075, 0.5, 0.075, 0.5, 0.1, 0.375, 0.1, 0.375, 0.1, 0.5, 0.1, 0.5, 0.125, 0.375, 0.125, 0.375, 0.125, 0.5, 0.125, 0.5, 0.15, 0.375, 0.15, 0.375, 0.15, 0.5, 0.15, 0.5, 0.175, 0.375, 0.175, 0.375, 0.175, 0.5, 0.175, 0.5, 0.2, 0.375, 0.2, 0.375, 0.2, 0.5, 0.2, 0.5, 0.225, 0.375, 0.225, 0.375, 0.5, 0.5, 0.5, 0.5, 0.525, 0.375, 0.525, 0.375, 0.525, 0.5, 0.525, 0.5, 0.55, 0.375, 0.55, 0.375, 0.55, 0.5, 0.55, 0.5, 0.575, 0.375, 0.575, 0.375, 0.575, 0.5, 0.575, 0.5, 0.6, 0.375, 0.6, 0.375, 0.6, 0.5, 0.6, 0.5, 0.625, 0.375, 0.625, 0.375, 0.625, 0.5, 0.625, 0.5, 0.65, 0.375, 0.65, 0.375, 0.65, 0.5, 0.65, 0.5, 0.675, 0.375, 0.675, 0.375, 0.675, 0.5, 0.675, 0.5, 0.7, 0.375, 0.7, 0.375, 0.7, 0.5, 0.7, 0.5, 0.725, 0.375, 0.725, 0.125, 0.5, 0.25, 0.5, 0.25, 0.525, 0.125, 0.525, 0.125, 0.525, 0.25, 0.525, 0.25, 0.55, 0.125, 0.55, 0.125, 0.55, 0.25, 0.55, 0.25, 0.575, 0.125, 0.575, 0.125, 0.575, 0.25, 0.575, 0.25, 0.6, 0.125, 0.6, 0.125, 0.6, 0.25, 0.6, 0.25, 0.625, 0.125, 0.625, 0.125, 0.625, 0.25, 0.625, 0.25, 0.65, 0.125, 0.65, 0.125, 0.65, 0.25, 0.65, 0.25, 0.675, 0.125, 0.675, 0.125, 0.675, 0.25, 0.675, 0.25, 0.7, 0.125, 0.7, 0.125, 0.7, 0.25, 0.7, 0.25, 0.725, 0.125, 0.725, 0.625, 0.5, 0.75, 0.5, 0.75, 0.525, 0.625, 0.525, 0.625, 0.525, 0.75, 0.525, 0.75, 0.55, 0.625, 0.55, 0.625, 0.55, 0.75, 0.55, 0.75, 0.575, 0.625, 0.575, 0.625, 0.575, 0.75, 0.575, 0.75, 0.6, 0.625, 0.6, 0.625, 0.6, 0.75, 0.6, 0.75, 0.625, 0.625, 0.625, 0.625, 0.625, 0.75, 0.625, 0.75, 0.65, 0.625, 0.65, 0.625, 0.65, 0.75, 0.65, 0.75, 0.675, 0.625, 0.675, 0.625, 0.675, 0.75, 0.675, 0.75, 0.7, 0.625, 0.7, 0.625, 0.7, 0.75, 0.7, 0.75, 0.725, 0.625, 0.725, 0.75, 0.5, 0.875, 0.5, 0.875, 0.525, 0.75, 0.525, 0.75, 0.525, 0.875, 0.525, 0.875, 0.55, 0.75, 0.55, 0.75, 0.55, 0.875, 0.55, 0.875, 0.575, 0.75, 0.575, 0.75, 0.575, 0.875, 0.575, 0.875, 0.6, 0.75, 0.6, 0.75, 0.6, 0.875, 0.6, 0.875, 0.625, 0.75, 0.625, 0.75, 0.625, 0.875, 0.625, 0.875, 0.65, 0.75, 0.65, 0.75, 0.65, 0.875, 0.65, 0.875, 0.675, 0.75, 0.675, 0.75, 0.675, 0.875, 0.675, 0.875, 0.7, 0.75, 0.7, 0.75, 0.7, 0.875, 0.7, 0.875, 0.725, 0.75, 0.725, 0.25, 0.5, 0.375, 0.5, 0.375, 0.525, 0.25, 0.525, 0.25, 0.525, 0.375, 0.525, 0.375, 0.55, 0.25, 0.55, 0.25, 0.55, 0.375, 0.55, 0.375, 0.575, 0.25, 0.575, 0.25, 0.575, 0.375, 0.575, 0.375, 0.6, 0.25, 0.6, 0.25, 0.6, 0.375, 0.6, 0.375, 0.625, 0.25, 0.625, 0.25, 0.625, 0.375, 0.625, 0.375, 0.65, 0.25, 0.65, 0.25, 0.65, 0.375, 0.65, 0.375, 0.675, 0.25, 0.675, 0.25, 0.675, 0.375, 0.675, 0.375, 0.7, 0.25, 0.7, 0.25, 0.7, 0.375, 0.7, 0.375, 0.725, 0.25, 0.725, 0.5, 0.5, 0.625, 0.5, 0.625, 0.525, 0.5, 0.525, 0.5, 0.525, 0.625, 0.525, 0.625, 0.55, 0.5, 0.55, 0.5, 0.55, 0.625, 0.55, 0.625, 0.575, 0.5, 0.575, 0.5, 0.575, 0.625, 0.575, 0.625, 0.6, 0.5, 0.6, 0.5, 0.6, 0.625, 0.6, 0.625, 0.625, 0.5, 0.625, 0.5, 0.625, 0.625, 0.625, 0.625, 0.65, 0.5, 0.65, 0.5, 0.65, 0.625, 0.65, 0.625, 0.675, 0.5, 0.675, 0.5, 0.675, 0.625, 0.675, 0.625, 0.7, 0.5, 0.7, 0.5, 0.7, 0.625, 0.7, 0.625, 0.725, 0.5, 0.725, 0.5, 0.0, 0.625, 0.0, 0.625, 0.025, 0.5, 0.025, 0.5, 0.025, 0.625, 0.025, 0.625, 0.05, 0.5, 0.05, 0.5, 0.05, 0.625, 0.05, 0.625, 0.075, 0.5, 0.075, 0.5, 0.075, 0.625, 0.075, 0.625, 0.1, 0.5, 0.1, 0.5, 0.1, 0.625, 0.1, 0.625, 0.125, 0.5, 0.125, 0.5, 0.125, 0.625, 0.125, 0.625, 0.15, 0.5, 0.15, 0.5, 0.15, 0.625, 0.15, 0.625, 0.175, 0.5, 0.175, 0.5, 0.175, 0.625, 0.175, 0.625, 0.2, 0.5, 0.2, 0.5, 0.2, 0.625, 0.2, 0.625, 0.225, 0.5, 0.225])
me_cube_001.update()

# ---- objects
ob_cube = bpy.data.objects.new('Cube', me_cube)
ob_light = bpy.data.objects.new('Light', light_light)
ob_camera = bpy.data.objects.new('Camera', cam_camera)
ob_cube_001 = bpy.data.objects.new('Cube.001', me_cube_001)

# ---- transforms, parenting, visibility, modifiers, constraints
ob_cube.location = (0.0, 0.0, 0.0)
ob_cube.scale = (4.0, 0.5, 0.5)
ob_cube.lock_rotations_4d = False
ob_cube.empty_display_type = 'ARROWS'
ob_cube.lineart.crease_threshold = 0.0
_m = ob_cube.modifiers.new('Smooth', 'SMOOTH')
_m.factor = 3.085
_m = ob_cube.modifiers.new('Subdivision', 'SUBSURF')
ob_light.location = (4.076, 1.005, 5.904)
ob_light.rotation_euler = (0.6503, 0.05522, 1.866)
ob_light.lock_rotations_4d = False
ob_light.empty_display_type = 'ARROWS'
ob_light.color = (0.0, 0.0, 0.0, 0.0)
ob_light.lineart.crease_threshold = 0.0
ob_camera.location = (7.359, -6.926, 4.958)
ob_camera.rotation_euler = (1.109, 0.0, 0.8149)
ob_camera.lock_rotations_4d = False
ob_camera.empty_display_type = 'ARROWS'
ob_camera.color = (0.0, 0.0, 0.0, 0.0)
ob_camera.display_type = 'WIRE'
ob_camera.lineart.crease_threshold = 0.0
ob_cube_001.location = (2.123, 0.0, 0.0)
_m = ob_cube_001.modifiers.new('Bevel', 'BEVEL')
_m.width = 0.05
_m.width_pct = 0.05
_m.angle_limit = 0.0
_m.offset_type = 'ABSOLUTE'
_m = ob_cube_001.modifiers.new('Subdivision', 'SUBSURF')
_m.levels = 2

# ---- collection membership
col_collection.objects.link(ob_cube)
col_collection.objects.link(ob_light)
col_collection.objects.link(ob_camera)
col_collection.objects.link(ob_cube_001)

# ---- scene / render settings (as saved in the file)
scene.camera = ob_camera
scene.frame_start = 1; scene.frame_end = 250; scene.frame_set(1)
scene.render.engine = 'BLENDER_EEVEE_NEXT'
scene.cycles.sampling_pattern = 'TABULATED_SOBOL'
scene.view_settings.view_transform = 'Filmic'
bpy.context.view_layer.update()

